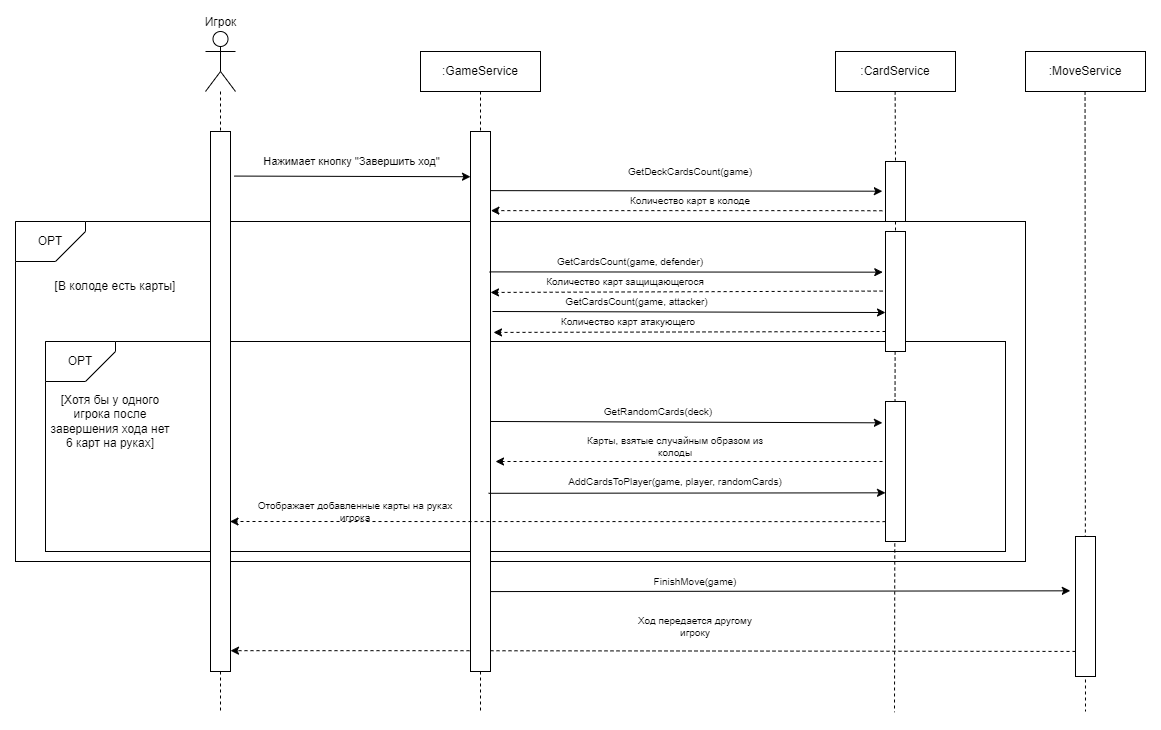

The diagram above was exported from draw.io. Its source (the exported page's mxGraphModel, read from the mxfile embedded in the PNG):
<mxGraphModel dx="368" dy="-530" grid="1" gridSize="10" guides="1" tooltips="1" connect="1" arrows="1" fold="1" page="1" pageScale="1" pageWidth="827" pageHeight="1169" math="0" shadow="0">
  <root>
    <mxCell id="0" />
    <mxCell id="1" parent="0" />
    <mxCell id="4l8XVTwJaU7egZYhS_aX-29" value="Игрок" style="shape=umlActor;verticalLabelPosition=top;verticalAlign=bottom;html=1;outlineConnect=0;labelPosition=center;align=center;" vertex="1" parent="1">
      <mxGeometry x="1150" y="1520" width="30" height="60" as="geometry" />
    </mxCell>
    <mxCell id="4l8XVTwJaU7egZYhS_aX-30" value=":GameService" style="rounded=0;whiteSpace=wrap;html=1;" vertex="1" parent="1">
      <mxGeometry x="1365" y="1540" width="120" height="40" as="geometry" />
    </mxCell>
    <mxCell id="4l8XVTwJaU7egZYhS_aX-31" value="" style="endArrow=none;dashed=1;html=1;rounded=0;entryX=0.5;entryY=0;entryDx=0;entryDy=0;" edge="1" parent="1" source="4l8XVTwJaU7egZYhS_aX-29" target="4l8XVTwJaU7egZYhS_aX-43">
      <mxGeometry width="50" height="50" relative="1" as="geometry">
        <mxPoint x="1165" y="1560" as="sourcePoint" />
        <mxPoint x="1315" y="1690" as="targetPoint" />
      </mxGeometry>
    </mxCell>
    <mxCell id="4l8XVTwJaU7egZYhS_aX-32" value="" style="endArrow=none;dashed=1;html=1;rounded=0;entryX=0.5;entryY=0;entryDx=0;entryDy=0;exitX=0.5;exitY=1;exitDx=0;exitDy=0;" edge="1" parent="1" source="4l8XVTwJaU7egZYhS_aX-30" target="4l8XVTwJaU7egZYhS_aX-44">
      <mxGeometry width="50" height="50" relative="1" as="geometry">
        <mxPoint x="1305" y="1560" as="sourcePoint" />
        <mxPoint x="1305" y="1620" as="targetPoint" />
      </mxGeometry>
    </mxCell>
    <mxCell id="4l8XVTwJaU7egZYhS_aX-33" value="" style="endArrow=none;dashed=1;html=1;rounded=0;exitX=0.5;exitY=1;exitDx=0;exitDy=0;" edge="1" parent="1" source="4l8XVTwJaU7egZYhS_aX-44">
      <mxGeometry width="50" height="50" relative="1" as="geometry">
        <mxPoint x="1425" y="1940" as="sourcePoint" />
        <mxPoint x="1425" y="2200" as="targetPoint" />
      </mxGeometry>
    </mxCell>
    <mxCell id="4l8XVTwJaU7egZYhS_aX-34" value="" style="endArrow=classic;html=1;rounded=0;exitX=1.186;exitY=0.041;exitDx=0;exitDy=0;exitPerimeter=0;entryX=0.005;entryY=0.153;entryDx=0;entryDy=0;entryPerimeter=0;" edge="1" parent="1">
      <mxGeometry width="50" height="50" relative="1" as="geometry">
        <mxPoint x="1178.62" y="1664.5699999999997" as="sourcePoint" />
        <mxPoint x="1415" y="1665.2200000000003" as="targetPoint" />
      </mxGeometry>
    </mxCell>
    <mxCell id="4l8XVTwJaU7egZYhS_aX-35" value="Нажимает кнопку &quot;Завершить ход&quot;" style="edgeLabel;html=1;align=center;verticalAlign=middle;resizable=0;points=[];" vertex="1" connectable="0" parent="4l8XVTwJaU7egZYhS_aX-34">
      <mxGeometry x="-0.1031" y="-2" relative="1" as="geometry">
        <mxPoint x="11" y="-17" as="offset" />
      </mxGeometry>
    </mxCell>
    <mxCell id="4l8XVTwJaU7egZYhS_aX-36" value="" style="endArrow=classic;html=1;rounded=0;exitX=0;exitY=0.821;exitDx=0;exitDy=0;entryX=1;entryY=0.25;entryDx=0;entryDy=0;dashed=1;exitPerimeter=0;" edge="1" parent="1" source="4l8XVTwJaU7egZYhS_aX-70">
      <mxGeometry width="50" height="50" relative="1" as="geometry">
        <mxPoint x="1415" y="2139.17" as="sourcePoint" />
        <mxPoint x="1175" y="2139.17" as="targetPoint" />
        <Array as="points">
          <mxPoint x="1365" y="2139.17" />
        </Array>
      </mxGeometry>
    </mxCell>
    <mxCell id="4l8XVTwJaU7egZYhS_aX-37" value="&lt;div style=&quot;font-size: 10px;&quot;&gt;Ход передается другому игроку&lt;/div&gt;" style="text;html=1;align=center;verticalAlign=middle;whiteSpace=wrap;rounded=0;fontSize=10;" vertex="1" parent="1">
      <mxGeometry x="1570" y="2090" width="140" height="50" as="geometry" />
    </mxCell>
    <mxCell id="4l8XVTwJaU7egZYhS_aX-38" value="" style="rounded=0;whiteSpace=wrap;html=1;" vertex="1" parent="1">
      <mxGeometry x="960" y="1710" width="1010" height="340" as="geometry" />
    </mxCell>
    <mxCell id="4l8XVTwJaU7egZYhS_aX-39" value="OPT" style="shape=card;whiteSpace=wrap;html=1;direction=south;flipH=0;flipV=1;" vertex="1" parent="1">
      <mxGeometry x="960" y="1710" width="70" height="40" as="geometry" />
    </mxCell>
    <mxCell id="4l8XVTwJaU7egZYhS_aX-40" value="[В колоде есть карты]" style="text;html=1;align=center;verticalAlign=middle;whiteSpace=wrap;rounded=0;" vertex="1" parent="1">
      <mxGeometry x="970" y="1760" width="180" height="30" as="geometry" />
    </mxCell>
    <mxCell id="4l8XVTwJaU7egZYhS_aX-41" value="" style="rounded=0;whiteSpace=wrap;html=1;" vertex="1" parent="1">
      <mxGeometry x="990" y="1830" width="960" height="210" as="geometry" />
    </mxCell>
    <mxCell id="4l8XVTwJaU7egZYhS_aX-42" value="OPT" style="shape=card;whiteSpace=wrap;html=1;direction=south;flipH=0;flipV=1;" vertex="1" parent="1">
      <mxGeometry x="990" y="1830" width="70" height="40" as="geometry" />
    </mxCell>
    <mxCell id="4l8XVTwJaU7egZYhS_aX-43" value="" style="rounded=0;whiteSpace=wrap;html=1;" vertex="1" parent="1">
      <mxGeometry x="1155" y="1620" width="20" height="540" as="geometry" />
    </mxCell>
    <mxCell id="4l8XVTwJaU7egZYhS_aX-44" value="" style="rounded=0;whiteSpace=wrap;html=1;" vertex="1" parent="1">
      <mxGeometry x="1415" y="1620" width="20" height="540" as="geometry" />
    </mxCell>
    <mxCell id="4l8XVTwJaU7egZYhS_aX-45" value="[Хотя бы у одного игрока после завершения хода нет 6 карт на руках]" style="text;html=1;align=center;verticalAlign=middle;whiteSpace=wrap;rounded=0;" vertex="1" parent="1">
      <mxGeometry x="990" y="1895" width="130" height="30" as="geometry" />
    </mxCell>
    <mxCell id="4l8XVTwJaU7egZYhS_aX-46" value="" style="endArrow=none;dashed=1;html=1;rounded=0;exitX=0.5;exitY=1;exitDx=0;exitDy=0;" edge="1" parent="1" source="4l8XVTwJaU7egZYhS_aX-43">
      <mxGeometry width="50" height="50" relative="1" as="geometry">
        <mxPoint x="1164.58" y="1950" as="sourcePoint" />
        <mxPoint x="1165" y="2200.689655172414" as="targetPoint" />
      </mxGeometry>
    </mxCell>
    <mxCell id="4l8XVTwJaU7egZYhS_aX-47" value="GetCardsCount(game, defender)" style="text;html=1;align=center;verticalAlign=middle;whiteSpace=wrap;rounded=0;fontSize=10;" vertex="1" parent="1">
      <mxGeometry x="1485" y="1740" width="180" height="20" as="geometry" />
    </mxCell>
    <mxCell id="4l8XVTwJaU7egZYhS_aX-48" value=":GameService" style="rounded=0;whiteSpace=wrap;html=1;" vertex="1" parent="1">
      <mxGeometry x="1365" y="1540" width="120" height="40" as="geometry" />
    </mxCell>
    <mxCell id="4l8XVTwJaU7egZYhS_aX-49" value=":CardService" style="rounded=0;whiteSpace=wrap;html=1;" vertex="1" parent="1">
      <mxGeometry x="1780" y="1540" width="120" height="40" as="geometry" />
    </mxCell>
    <mxCell id="4l8XVTwJaU7egZYhS_aX-50" value="" style="endArrow=none;dashed=1;html=1;rounded=0;entryX=0.5;entryY=0;entryDx=0;entryDy=0;exitX=0.5;exitY=1;exitDx=0;exitDy=0;" edge="1" parent="1" source="4l8XVTwJaU7egZYhS_aX-78" target="4l8XVTwJaU7egZYhS_aX-61">
      <mxGeometry width="50" height="50" relative="1" as="geometry">
        <mxPoint x="1839.63" y="1580" as="sourcePoint" />
        <mxPoint x="1839.63" y="1620" as="targetPoint" />
      </mxGeometry>
    </mxCell>
    <mxCell id="4l8XVTwJaU7egZYhS_aX-51" value="" style="endArrow=classic;html=1;rounded=0;entryX=-0.137;entryY=0.279;entryDx=0;entryDy=0;entryPerimeter=0;exitX=0.946;exitY=0.26;exitDx=0;exitDy=0;exitPerimeter=0;" edge="1" parent="1" source="4l8XVTwJaU7egZYhS_aX-44">
      <mxGeometry width="50" height="50" relative="1" as="geometry">
        <mxPoint x="1520" y="1830" as="sourcePoint" />
        <mxPoint x="1827.2600000000002" y="1760.6599999999999" as="targetPoint" />
      </mxGeometry>
    </mxCell>
    <mxCell id="4l8XVTwJaU7egZYhS_aX-52" value="" style="endArrow=classic;html=1;rounded=0;entryX=1.175;entryY=0.588;entryDx=0;entryDy=0;entryPerimeter=0;exitX=-0.144;exitY=0.314;exitDx=0;exitDy=0;exitPerimeter=0;dashed=1;" edge="1" parent="1">
      <mxGeometry width="50" height="50" relative="1" as="geometry">
        <mxPoint x="1827.12" y="1779.5599999999995" as="sourcePoint" />
        <mxPoint x="1435" y="1780.9400000000005" as="targetPoint" />
      </mxGeometry>
    </mxCell>
    <mxCell id="4l8XVTwJaU7egZYhS_aX-53" value="Количество карт защищающегося" style="text;html=1;align=center;verticalAlign=middle;whiteSpace=wrap;rounded=0;fontSize=10;" vertex="1" parent="1">
      <mxGeometry x="1470" y="1760" width="200" height="20" as="geometry" />
    </mxCell>
    <mxCell id="4l8XVTwJaU7egZYhS_aX-54" style="edgeStyle=orthogonalEdgeStyle;rounded=0;orthogonalLoop=1;jettySize=auto;html=1;exitX=0.5;exitY=1;exitDx=0;exitDy=0;" edge="1" parent="1" source="4l8XVTwJaU7egZYhS_aX-45" target="4l8XVTwJaU7egZYhS_aX-45">
      <mxGeometry relative="1" as="geometry" />
    </mxCell>
    <mxCell id="4l8XVTwJaU7egZYhS_aX-55" value="GetCardsCount(game, attacker)" style="text;html=1;align=center;verticalAlign=middle;whiteSpace=wrap;rounded=0;fontSize=10;" vertex="1" parent="1">
      <mxGeometry x="1503" y="1780" width="157" height="20" as="geometry" />
    </mxCell>
    <mxCell id="4l8XVTwJaU7egZYhS_aX-56" value="" style="endArrow=classic;html=1;rounded=0;entryX=-0.137;entryY=0.279;entryDx=0;entryDy=0;entryPerimeter=0;exitX=0.946;exitY=0.26;exitDx=0;exitDy=0;exitPerimeter=0;" edge="1" parent="1">
      <mxGeometry width="50" height="50" relative="1" as="geometry">
        <mxPoint x="1437" y="1800" as="sourcePoint" />
        <mxPoint x="1830" y="1801" as="targetPoint" />
      </mxGeometry>
    </mxCell>
    <mxCell id="4l8XVTwJaU7egZYhS_aX-57" value="" style="endArrow=classic;html=1;rounded=0;entryX=1.175;entryY=0.588;entryDx=0;entryDy=0;entryPerimeter=0;exitX=-0.144;exitY=0.314;exitDx=0;exitDy=0;exitPerimeter=0;dashed=1;" edge="1" parent="1">
      <mxGeometry width="50" height="50" relative="1" as="geometry">
        <mxPoint x="1830" y="1820" as="sourcePoint" />
        <mxPoint x="1438" y="1820.9400000000005" as="targetPoint" />
      </mxGeometry>
    </mxCell>
    <mxCell id="4l8XVTwJaU7egZYhS_aX-58" value="Количество карт атакующего" style="text;html=1;align=center;verticalAlign=middle;whiteSpace=wrap;rounded=0;fontSize=10;" vertex="1" parent="1">
      <mxGeometry x="1473" y="1800" width="200" height="20" as="geometry" />
    </mxCell>
    <mxCell id="4l8XVTwJaU7egZYhS_aX-59" value="" style="endArrow=classic;html=1;rounded=0;entryX=-0.155;entryY=0.558;entryDx=0;entryDy=0;entryPerimeter=0;exitX=1.017;exitY=0.537;exitDx=0;exitDy=0;exitPerimeter=0;" edge="1" parent="1" source="4l8XVTwJaU7egZYhS_aX-44">
      <mxGeometry width="50" height="50" relative="1" as="geometry">
        <mxPoint x="1175" y="1910" as="sourcePoint" />
        <mxPoint x="1826.8999999999996" y="1911.3199999999997" as="targetPoint" />
      </mxGeometry>
    </mxCell>
    <mxCell id="4l8XVTwJaU7egZYhS_aX-60" value="" style="endArrow=classic;html=1;rounded=0;exitX=-0.144;exitY=0.314;exitDx=0;exitDy=0;exitPerimeter=0;dashed=1;" edge="1" parent="1">
      <mxGeometry width="50" height="50" relative="1" as="geometry">
        <mxPoint x="1827" y="1950" as="sourcePoint" />
        <mxPoint x="1440" y="1950" as="targetPoint" />
      </mxGeometry>
    </mxCell>
    <mxCell id="4l8XVTwJaU7egZYhS_aX-61" value="" style="rounded=0;whiteSpace=wrap;html=1;" vertex="1" parent="1">
      <mxGeometry x="1830" y="1720" width="20" height="120" as="geometry" />
    </mxCell>
    <mxCell id="4l8XVTwJaU7egZYhS_aX-62" value="" style="endArrow=none;dashed=1;html=1;rounded=0;exitX=0.5;exitY=1;exitDx=0;exitDy=0;" edge="1" parent="1">
      <mxGeometry width="50" height="50" relative="1" as="geometry">
        <mxPoint x="1839.62" y="1840" as="sourcePoint" />
        <mxPoint x="1839" y="2200.7692307692305" as="targetPoint" />
      </mxGeometry>
    </mxCell>
    <mxCell id="4l8XVTwJaU7egZYhS_aX-63" value="" style="rounded=0;whiteSpace=wrap;html=1;" vertex="1" parent="1">
      <mxGeometry x="1830" y="1890" width="20" height="140" as="geometry" />
    </mxCell>
    <mxCell id="4l8XVTwJaU7egZYhS_aX-64" value="GetRandomCards(deck)" style="text;html=1;align=center;verticalAlign=middle;whiteSpace=wrap;rounded=0;fontSize=10;" vertex="1" parent="1">
      <mxGeometry x="1503" y="1890" width="200" height="20" as="geometry" />
    </mxCell>
    <mxCell id="4l8XVTwJaU7egZYhS_aX-65" value="Карты, взятые случайным образом из колоды" style="text;html=1;align=center;verticalAlign=middle;whiteSpace=wrap;rounded=0;fontSize=10;" vertex="1" parent="1">
      <mxGeometry x="1520" y="1925" width="200" height="20" as="geometry" />
    </mxCell>
    <mxCell id="4l8XVTwJaU7egZYhS_aX-66" value="" style="endArrow=classic;html=1;rounded=0;entryX=-0.155;entryY=0.558;entryDx=0;entryDy=0;entryPerimeter=0;exitX=0.9;exitY=0.67;exitDx=0;exitDy=0;exitPerimeter=0;" edge="1" parent="1" source="4l8XVTwJaU7egZYhS_aX-44">
      <mxGeometry width="50" height="50" relative="1" as="geometry">
        <mxPoint x="1178.1" y="1980" as="sourcePoint" />
        <mxPoint x="1829.9999999999995" y="1981.3199999999997" as="targetPoint" />
      </mxGeometry>
    </mxCell>
    <mxCell id="4l8XVTwJaU7egZYhS_aX-67" value="AddCardsToPlayer(game, player, randomCards)" style="text;html=1;align=center;verticalAlign=middle;whiteSpace=wrap;rounded=0;fontSize=10;" vertex="1" parent="1">
      <mxGeometry x="1500" y="1960" width="240" height="20" as="geometry" />
    </mxCell>
    <mxCell id="4l8XVTwJaU7egZYhS_aX-68" value=":MoveService" style="rounded=0;whiteSpace=wrap;html=1;" vertex="1" parent="1">
      <mxGeometry x="1970" y="1540" width="120" height="40" as="geometry" />
    </mxCell>
    <mxCell id="4l8XVTwJaU7egZYhS_aX-69" value="" style="endArrow=none;dashed=1;html=1;rounded=0;exitX=0.5;exitY=1;exitDx=0;exitDy=0;" edge="1" parent="1">
      <mxGeometry width="50" height="50" relative="1" as="geometry">
        <mxPoint x="2029.5500000000002" y="1580" as="sourcePoint" />
        <mxPoint x="2030" y="2200" as="targetPoint" />
      </mxGeometry>
    </mxCell>
    <mxCell id="4l8XVTwJaU7egZYhS_aX-70" value="" style="rounded=0;whiteSpace=wrap;html=1;" vertex="1" parent="1">
      <mxGeometry x="2020" y="2025" width="20" height="140" as="geometry" />
    </mxCell>
    <mxCell id="4l8XVTwJaU7egZYhS_aX-71" value="" style="endArrow=classic;html=1;rounded=0;entryX=-0.259;entryY=0.388;entryDx=0;entryDy=0;entryPerimeter=0;exitX=0.975;exitY=0.852;exitDx=0;exitDy=0;exitPerimeter=0;" edge="1" parent="1" target="4l8XVTwJaU7egZYhS_aX-70" source="4l8XVTwJaU7egZYhS_aX-44">
      <mxGeometry width="50" height="50" relative="1" as="geometry">
        <mxPoint x="1440" y="2079" as="sourcePoint" />
        <mxPoint x="1826.8999999999996" y="2081.3199999999997" as="targetPoint" />
      </mxGeometry>
    </mxCell>
    <mxCell id="4l8XVTwJaU7egZYhS_aX-72" value="FinishMove(game)" style="text;html=1;align=center;verticalAlign=middle;whiteSpace=wrap;rounded=0;fontSize=10;" vertex="1" parent="1">
      <mxGeometry x="1520" y="2060" width="240" height="20" as="geometry" />
    </mxCell>
    <mxCell id="4l8XVTwJaU7egZYhS_aX-73" value="GetDeckCardsCount(game)" style="text;html=1;align=center;verticalAlign=middle;whiteSpace=wrap;rounded=0;fontSize=10;" vertex="1" parent="1">
      <mxGeometry x="1580" y="1650" width="110" height="20" as="geometry" />
    </mxCell>
    <mxCell id="4l8XVTwJaU7egZYhS_aX-74" value="" style="endArrow=classic;html=1;rounded=0;exitX=0.981;exitY=0.089;exitDx=0;exitDy=0;exitPerimeter=0;entryX=-0.157;entryY=0.495;entryDx=0;entryDy=0;entryPerimeter=0;" edge="1" parent="1" target="4l8XVTwJaU7egZYhS_aX-78">
      <mxGeometry width="50" height="50" relative="1" as="geometry">
        <mxPoint x="1435" y="1679.13" as="sourcePoint" />
        <mxPoint x="1810" y="1679" as="targetPoint" />
      </mxGeometry>
    </mxCell>
    <mxCell id="4l8XVTwJaU7egZYhS_aX-75" value="" style="endArrow=classic;html=1;rounded=0;entryX=0.995;entryY=0.303;entryDx=0;entryDy=0;entryPerimeter=0;dashed=1;exitX=-0.157;exitY=0.821;exitDx=0;exitDy=0;exitPerimeter=0;" edge="1" parent="1" source="4l8XVTwJaU7egZYhS_aX-78">
      <mxGeometry width="50" height="50" relative="1" as="geometry">
        <mxPoint x="1810" y="1700" as="sourcePoint" />
        <mxPoint x="1435.38" y="1699.13" as="targetPoint" />
        <Array as="points">
          <mxPoint x="1770.38" y="1699.13" />
        </Array>
      </mxGeometry>
    </mxCell>
    <mxCell id="4l8XVTwJaU7egZYhS_aX-76" value="Количество карт в колоде" style="text;html=1;align=center;verticalAlign=middle;whiteSpace=wrap;rounded=0;fontSize=10;" vertex="1" parent="1">
      <mxGeometry x="1540" y="1679.13" width="190" height="20" as="geometry" />
    </mxCell>
    <mxCell id="4l8XVTwJaU7egZYhS_aX-77" value="" style="endArrow=none;dashed=1;html=1;rounded=0;entryX=0.5;entryY=0;entryDx=0;entryDy=0;exitX=0.5;exitY=1;exitDx=0;exitDy=0;" edge="1" parent="1" target="4l8XVTwJaU7egZYhS_aX-78">
      <mxGeometry width="50" height="50" relative="1" as="geometry">
        <mxPoint x="1839.63" y="1580" as="sourcePoint" />
        <mxPoint x="1840" y="1720" as="targetPoint" />
      </mxGeometry>
    </mxCell>
    <mxCell id="4l8XVTwJaU7egZYhS_aX-78" value="" style="rounded=0;whiteSpace=wrap;html=1;" vertex="1" parent="1">
      <mxGeometry x="1830" y="1650" width="20" height="60" as="geometry" />
    </mxCell>
    <mxCell id="4l8XVTwJaU7egZYhS_aX-79" value="" style="endArrow=classic;html=1;rounded=0;exitX=0;exitY=0.821;exitDx=0;exitDy=0;dashed=1;exitPerimeter=0;entryX=0.975;entryY=0.705;entryDx=0;entryDy=0;entryPerimeter=0;" edge="1" parent="1">
      <mxGeometry width="50" height="50" relative="1" as="geometry">
        <mxPoint x="1830" y="2010.1299999999999" as="sourcePoint" />
        <mxPoint x="1174.5" y="2010" as="targetPoint" />
        <Array as="points" />
      </mxGeometry>
    </mxCell>
    <mxCell id="4l8XVTwJaU7egZYhS_aX-80" value="Отображает добавленные карты на руках игрока" style="text;html=1;align=center;verticalAlign=middle;whiteSpace=wrap;rounded=0;fontSize=10;" vertex="1" parent="1">
      <mxGeometry x="1200" y="1990" width="200" height="20" as="geometry" />
    </mxCell>
  </root>
</mxGraphModel>